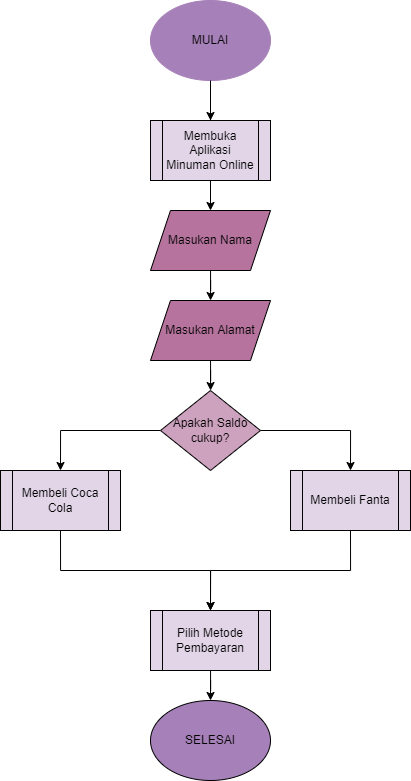

The diagram above was exported from draw.io. Its source (the exported page's mxGraphModel, read from the mxfile embedded in the PNG):
<mxGraphModel dx="1955" dy="1008" grid="1" gridSize="10" guides="1" tooltips="1" connect="1" arrows="1" fold="1" page="1" pageScale="1" pageWidth="850" pageHeight="1100" math="0" shadow="0">
  <root>
    <mxCell id="0" />
    <mxCell id="1" parent="0" />
    <mxCell id="mFrcWWFyN4EFrgzCfXEL-12" value="" style="edgeStyle=orthogonalEdgeStyle;rounded=0;orthogonalLoop=1;jettySize=auto;html=1;entryX=0.5;entryY=0;entryDx=0;entryDy=0;" edge="1" parent="1" source="mFrcWWFyN4EFrgzCfXEL-1" target="mFrcWWFyN4EFrgzCfXEL-19">
      <mxGeometry relative="1" as="geometry">
        <mxPoint x="410" y="180" as="targetPoint" />
      </mxGeometry>
    </mxCell>
    <mxCell id="mFrcWWFyN4EFrgzCfXEL-1" value="MULAI" style="ellipse;whiteSpace=wrap;html=1;strokeColor=#A680B8;fillColor=#A680B8;" vertex="1" parent="1">
      <mxGeometry x="350" y="160" width="120" height="80" as="geometry" />
    </mxCell>
    <mxCell id="mFrcWWFyN4EFrgzCfXEL-6" value="" style="edgeStyle=orthogonalEdgeStyle;rounded=0;orthogonalLoop=1;jettySize=auto;html=1;" edge="1" parent="1" source="mFrcWWFyN4EFrgzCfXEL-3" target="mFrcWWFyN4EFrgzCfXEL-5">
      <mxGeometry relative="1" as="geometry" />
    </mxCell>
    <mxCell id="mFrcWWFyN4EFrgzCfXEL-3" value="Masukan Nama" style="shape=parallelogram;perimeter=parallelogramPerimeter;whiteSpace=wrap;html=1;fixedSize=1;fillColor=#B5739D;" vertex="1" parent="1">
      <mxGeometry x="350" y="370" width="120" height="60" as="geometry" />
    </mxCell>
    <mxCell id="mFrcWWFyN4EFrgzCfXEL-8" value="" style="edgeStyle=orthogonalEdgeStyle;rounded=0;orthogonalLoop=1;jettySize=auto;html=1;" edge="1" parent="1" source="mFrcWWFyN4EFrgzCfXEL-5" target="mFrcWWFyN4EFrgzCfXEL-7">
      <mxGeometry relative="1" as="geometry" />
    </mxCell>
    <mxCell id="mFrcWWFyN4EFrgzCfXEL-5" value="Masukan Alamat" style="shape=parallelogram;perimeter=parallelogramPerimeter;whiteSpace=wrap;html=1;fixedSize=1;fillColor=#B5739D;" vertex="1" parent="1">
      <mxGeometry x="350" y="460" width="120" height="60" as="geometry" />
    </mxCell>
    <mxCell id="mFrcWWFyN4EFrgzCfXEL-22" style="edgeStyle=orthogonalEdgeStyle;rounded=0;orthogonalLoop=1;jettySize=auto;html=1;exitX=0;exitY=0.5;exitDx=0;exitDy=0;entryX=0.5;entryY=0;entryDx=0;entryDy=0;" edge="1" parent="1" source="mFrcWWFyN4EFrgzCfXEL-7" target="mFrcWWFyN4EFrgzCfXEL-20">
      <mxGeometry relative="1" as="geometry" />
    </mxCell>
    <mxCell id="mFrcWWFyN4EFrgzCfXEL-30" style="edgeStyle=orthogonalEdgeStyle;rounded=0;orthogonalLoop=1;jettySize=auto;html=1;exitX=1;exitY=0.5;exitDx=0;exitDy=0;entryX=0.5;entryY=0;entryDx=0;entryDy=0;" edge="1" parent="1" source="mFrcWWFyN4EFrgzCfXEL-7" target="mFrcWWFyN4EFrgzCfXEL-21">
      <mxGeometry relative="1" as="geometry" />
    </mxCell>
    <mxCell id="mFrcWWFyN4EFrgzCfXEL-7" value="Apakah Saldo cukup?" style="rhombus;whiteSpace=wrap;html=1;fillColor=#CDA2BE;" vertex="1" parent="1">
      <mxGeometry x="360" y="550" width="100" height="80" as="geometry" />
    </mxCell>
    <mxCell id="mFrcWWFyN4EFrgzCfXEL-13" value="" style="edgeStyle=orthogonalEdgeStyle;rounded=0;orthogonalLoop=1;jettySize=auto;html=1;" edge="1" parent="1" target="mFrcWWFyN4EFrgzCfXEL-3">
      <mxGeometry relative="1" as="geometry">
        <mxPoint x="410" y="240" as="sourcePoint" />
      </mxGeometry>
    </mxCell>
    <mxCell id="mFrcWWFyN4EFrgzCfXEL-16" value="SELESAI" style="ellipse;whiteSpace=wrap;html=1;fillColor=#A680B8;" vertex="1" parent="1">
      <mxGeometry x="350" y="860" width="120" height="80" as="geometry" />
    </mxCell>
    <mxCell id="mFrcWWFyN4EFrgzCfXEL-19" value="Membuka Aplikasi Minuman Online" style="shape=process;whiteSpace=wrap;html=1;backgroundOutline=1;fillColor=#E1D5E7;" vertex="1" parent="1">
      <mxGeometry x="350" y="280" width="120" height="60" as="geometry" />
    </mxCell>
    <mxCell id="mFrcWWFyN4EFrgzCfXEL-27" style="edgeStyle=orthogonalEdgeStyle;rounded=0;orthogonalLoop=1;jettySize=auto;html=1;exitX=0.5;exitY=1;exitDx=0;exitDy=0;entryX=0.5;entryY=0;entryDx=0;entryDy=0;" edge="1" parent="1" source="mFrcWWFyN4EFrgzCfXEL-20" target="mFrcWWFyN4EFrgzCfXEL-24">
      <mxGeometry relative="1" as="geometry">
        <Array as="points">
          <mxPoint x="260" y="730" />
          <mxPoint x="410" y="730" />
        </Array>
      </mxGeometry>
    </mxCell>
    <mxCell id="mFrcWWFyN4EFrgzCfXEL-20" value="Membeli Coca Cola" style="shape=process;whiteSpace=wrap;html=1;backgroundOutline=1;fillColor=#E1D5E7;" vertex="1" parent="1">
      <mxGeometry x="200" y="630" width="120" height="60" as="geometry" />
    </mxCell>
    <mxCell id="mFrcWWFyN4EFrgzCfXEL-28" style="edgeStyle=orthogonalEdgeStyle;rounded=0;orthogonalLoop=1;jettySize=auto;html=1;exitX=0.5;exitY=1;exitDx=0;exitDy=0;" edge="1" parent="1" source="mFrcWWFyN4EFrgzCfXEL-21">
      <mxGeometry relative="1" as="geometry">
        <mxPoint x="410" y="770" as="targetPoint" />
      </mxGeometry>
    </mxCell>
    <mxCell id="mFrcWWFyN4EFrgzCfXEL-21" value="Membeli Fanta" style="shape=process;whiteSpace=wrap;html=1;backgroundOutline=1;fillColor=#E1D5E7;" vertex="1" parent="1">
      <mxGeometry x="490" y="630" width="120" height="60" as="geometry" />
    </mxCell>
    <mxCell id="mFrcWWFyN4EFrgzCfXEL-29" value="" style="edgeStyle=orthogonalEdgeStyle;rounded=0;orthogonalLoop=1;jettySize=auto;html=1;" edge="1" parent="1" source="mFrcWWFyN4EFrgzCfXEL-24" target="mFrcWWFyN4EFrgzCfXEL-16">
      <mxGeometry relative="1" as="geometry" />
    </mxCell>
    <mxCell id="mFrcWWFyN4EFrgzCfXEL-24" value="Pilih Metode Pembayaran" style="shape=process;whiteSpace=wrap;html=1;backgroundOutline=1;fillColor=#E1D5E7;" vertex="1" parent="1">
      <mxGeometry x="350" y="770" width="120" height="60" as="geometry" />
    </mxCell>
  </root>
</mxGraphModel>